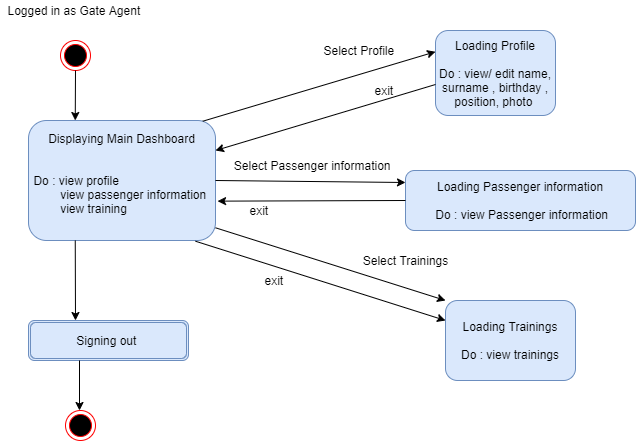

The diagram above was exported from draw.io. Its source (the exported page's mxGraphModel, read from the mxfile embedded in the PNG):
<mxGraphModel dx="1278" dy="489" grid="1" gridSize="10" guides="1" tooltips="1" connect="1" arrows="1" fold="1" page="1" pageScale="1" pageWidth="850" pageHeight="1100" math="0" shadow="0">
  <root>
    <mxCell id="0" />
    <mxCell id="1" parent="0" />
    <mxCell id="hA5HVkEWaLa7k__zg3uV-1" value="" style="ellipse;html=1;shape=endState;fillColor=#000000;strokeColor=#ff0000;" parent="1" vertex="1">
      <mxGeometry x="365" y="360" width="30" height="30" as="geometry" />
    </mxCell>
    <mxCell id="hA5HVkEWaLa7k__zg3uV-2" value="Logged in as Gate Agent&amp;nbsp;&lt;br&gt;" style="text;html=1;align=center;verticalAlign=middle;resizable=0;points=[];autosize=1;strokeColor=none;" parent="1" vertex="1">
      <mxGeometry x="305" y="320" width="150" height="20" as="geometry" />
    </mxCell>
    <mxCell id="hA5HVkEWaLa7k__zg3uV-13" value="Displaying Main Dashboard&lt;br&gt;&lt;br&gt;&lt;br&gt;&lt;div style=&quot;text-align: justify&quot;&gt;&lt;span&gt;Do : view profile&amp;nbsp;&amp;nbsp;&lt;/span&gt;&lt;span&gt;&amp;nbsp;&lt;/span&gt;&lt;/div&gt;&lt;div style=&quot;text-align: justify&quot;&gt;&lt;span&gt;&amp;nbsp; &amp;nbsp; &amp;nbsp; &amp;nbsp; view passenger information&amp;nbsp;&lt;/span&gt;&lt;/div&gt;&lt;div style=&quot;text-align: justify&quot;&gt;&lt;span&gt;&amp;nbsp; &amp;nbsp; &amp;nbsp; &amp;nbsp; view training&amp;nbsp;&lt;/span&gt;&lt;/div&gt;&lt;div style=&quot;text-align: justify&quot;&gt;&lt;span&gt;&amp;nbsp; &amp;nbsp; &amp;nbsp; &amp;nbsp; &lt;/span&gt;&lt;span&gt;&amp;nbsp;&lt;/span&gt;&lt;/div&gt;" style="rounded=1;whiteSpace=wrap;html=1;sketch=0;fillColor=#dae8fc;strokeColor=#6c8ebf;" parent="1" vertex="1">
      <mxGeometry x="333" y="440" width="187" height="120" as="geometry" />
    </mxCell>
    <mxCell id="hA5HVkEWaLa7k__zg3uV-14" value="Loading Profile&lt;br&gt;&lt;br&gt;Do : view/ edit name, surname , birthday , position, photo&amp;nbsp;" style="rounded=1;whiteSpace=wrap;html=1;sketch=0;fillColor=#dae8fc;strokeColor=#6c8ebf;" parent="1" vertex="1">
      <mxGeometry x="740" y="350" width="120" height="85" as="geometry" />
    </mxCell>
    <mxCell id="hA5HVkEWaLa7k__zg3uV-16" value="Loading&amp;nbsp;&lt;span&gt;Passenger information&lt;br&gt;&lt;/span&gt;&lt;br&gt;&amp;nbsp;Do : view &lt;span&gt;Passenger information&lt;/span&gt;" style="rounded=1;whiteSpace=wrap;html=1;sketch=0;fillColor=#dae8fc;strokeColor=#6c8ebf;" parent="1" vertex="1">
      <mxGeometry x="710" y="490" width="230" height="60" as="geometry" />
    </mxCell>
    <mxCell id="hA5HVkEWaLa7k__zg3uV-17" value="Loading Trainings&lt;br&gt;&lt;br&gt;Do : view trainings" style="rounded=1;whiteSpace=wrap;html=1;sketch=0;fillColor=#dae8fc;strokeColor=#6c8ebf;" parent="1" vertex="1">
      <mxGeometry x="750" y="620" width="130" height="80" as="geometry" />
    </mxCell>
    <mxCell id="hA5HVkEWaLa7k__zg3uV-21" value="" style="endArrow=classic;html=1;exitX=0.5;exitY=1;exitDx=0;exitDy=0;entryX=0.25;entryY=0;entryDx=0;entryDy=0;" parent="1" source="hA5HVkEWaLa7k__zg3uV-1" target="hA5HVkEWaLa7k__zg3uV-13" edge="1">
      <mxGeometry width="50" height="50" relative="1" as="geometry">
        <mxPoint x="390" y="640" as="sourcePoint" />
        <mxPoint x="425" y="440" as="targetPoint" />
      </mxGeometry>
    </mxCell>
    <mxCell id="hA5HVkEWaLa7k__zg3uV-25" value="Select Profile&amp;nbsp;" style="text;html=1;align=center;verticalAlign=middle;resizable=0;points=[];autosize=1;strokeColor=none;" parent="1" vertex="1">
      <mxGeometry x="620" y="360" width="90" height="20" as="geometry" />
    </mxCell>
    <mxCell id="hA5HVkEWaLa7k__zg3uV-27" value="" style="endArrow=classic;html=1;entryX=1;entryY=0.25;entryDx=0;entryDy=0;" parent="1" target="hA5HVkEWaLa7k__zg3uV-13" edge="1">
      <mxGeometry width="50" height="50" relative="1" as="geometry">
        <mxPoint x="740" y="404" as="sourcePoint" />
        <mxPoint x="520" y="504" as="targetPoint" />
        <Array as="points" />
      </mxGeometry>
    </mxCell>
    <mxCell id="hA5HVkEWaLa7k__zg3uV-28" value="exit&amp;nbsp;&lt;br&gt;" style="text;html=1;align=center;verticalAlign=middle;resizable=0;points=[];autosize=1;strokeColor=none;" parent="1" vertex="1">
      <mxGeometry x="670" y="400" width="40" height="20" as="geometry" />
    </mxCell>
    <mxCell id="hA5HVkEWaLa7k__zg3uV-31" value="Select Trainings&lt;br&gt;" style="text;html=1;align=center;verticalAlign=middle;resizable=0;points=[];autosize=1;strokeColor=none;rotation=0;" parent="1" vertex="1">
      <mxGeometry x="660" y="570" width="100" height="20" as="geometry" />
    </mxCell>
    <mxCell id="hA5HVkEWaLa7k__zg3uV-32" value="exit&amp;nbsp;" style="text;html=1;align=center;verticalAlign=middle;resizable=0;points=[];autosize=1;strokeColor=none;rotation=0;" parent="1" vertex="1">
      <mxGeometry x="560" y="590" width="40" height="20" as="geometry" />
    </mxCell>
    <mxCell id="hA5HVkEWaLa7k__zg3uV-42" value="Signing out&amp;nbsp;" style="shape=ext;double=1;rounded=1;whiteSpace=wrap;html=1;sketch=0;fillColor=#dae8fc;strokeColor=#6c8ebf;" parent="1" vertex="1">
      <mxGeometry x="333" y="640" width="160" height="40" as="geometry" />
    </mxCell>
    <mxCell id="hA5HVkEWaLa7k__zg3uV-43" value="" style="ellipse;html=1;shape=endState;fillColor=#000000;strokeColor=#ff0000;rounded=1;sketch=0;" parent="1" vertex="1">
      <mxGeometry x="370" y="730" width="30" height="30" as="geometry" />
    </mxCell>
    <mxCell id="hA5HVkEWaLa7k__zg3uV-44" value="" style="endArrow=classic;html=1;exitX=0.25;exitY=1;exitDx=0;exitDy=0;" parent="1" source="hA5HVkEWaLa7k__zg3uV-13" edge="1">
      <mxGeometry width="50" height="50" relative="1" as="geometry">
        <mxPoint x="410" y="740" as="sourcePoint" />
        <mxPoint x="380" y="640" as="targetPoint" />
      </mxGeometry>
    </mxCell>
    <mxCell id="hA5HVkEWaLa7k__zg3uV-45" value="" style="endArrow=classic;html=1;" parent="1" edge="1">
      <mxGeometry width="50" height="50" relative="1" as="geometry">
        <mxPoint x="384" y="680" as="sourcePoint" />
        <mxPoint x="384" y="730" as="targetPoint" />
      </mxGeometry>
    </mxCell>
    <mxCell id="hA5HVkEWaLa7k__zg3uV-52" value="exit&amp;nbsp;" style="text;html=1;align=center;verticalAlign=middle;resizable=0;points=[];autosize=1;strokeColor=none;" parent="1" vertex="1">
      <mxGeometry x="545" y="520" width="40" height="20" as="geometry" />
    </mxCell>
    <mxCell id="hA5HVkEWaLa7k__zg3uV-54" value="Select Passenger information&amp;nbsp;&amp;nbsp;" style="text;html=1;align=center;verticalAlign=middle;resizable=0;points=[];autosize=1;strokeColor=none;" parent="1" vertex="1">
      <mxGeometry x="530" y="475" width="180" height="20" as="geometry" />
    </mxCell>
    <mxCell id="RVXWE4nUntAt0uSGRMom-1" value="" style="endArrow=classic;html=1;exitX=0.932;exitY=0.006;exitDx=0;exitDy=0;entryX=0;entryY=0.25;entryDx=0;entryDy=0;exitPerimeter=0;" parent="1" source="hA5HVkEWaLa7k__zg3uV-13" target="hA5HVkEWaLa7k__zg3uV-14" edge="1">
      <mxGeometry width="50" height="50" relative="1" as="geometry">
        <mxPoint x="410" y="670" as="sourcePoint" />
        <mxPoint x="460" y="620" as="targetPoint" />
      </mxGeometry>
    </mxCell>
    <mxCell id="RVXWE4nUntAt0uSGRMom-2" value="" style="endArrow=classic;html=1;exitX=1;exitY=0.5;exitDx=0;exitDy=0;" parent="1" source="hA5HVkEWaLa7k__zg3uV-13" edge="1">
      <mxGeometry width="50" height="50" relative="1" as="geometry">
        <mxPoint x="468" y="560" as="sourcePoint" />
        <mxPoint x="710" y="502" as="targetPoint" />
      </mxGeometry>
    </mxCell>
    <mxCell id="RVXWE4nUntAt0uSGRMom-3" value="" style="endArrow=classic;html=1;exitX=0;exitY=0.5;exitDx=0;exitDy=0;entryX=1.011;entryY=0.672;entryDx=0;entryDy=0;entryPerimeter=0;" parent="1" source="hA5HVkEWaLa7k__zg3uV-16" target="hA5HVkEWaLa7k__zg3uV-13" edge="1">
      <mxGeometry width="50" height="50" relative="1" as="geometry">
        <mxPoint x="410" y="720" as="sourcePoint" />
        <mxPoint x="460" y="670" as="targetPoint" />
      </mxGeometry>
    </mxCell>
    <mxCell id="G--94P8xl2Zq2jCk8V22-2" value="" style="endArrow=classic;html=1;exitX=1;exitY=0.894;exitDx=0;exitDy=0;exitPerimeter=0;entryX=0;entryY=0;entryDx=0;entryDy=0;" parent="1" source="hA5HVkEWaLa7k__zg3uV-13" target="hA5HVkEWaLa7k__zg3uV-17" edge="1">
      <mxGeometry width="50" height="50" relative="1" as="geometry">
        <mxPoint x="540" y="620" as="sourcePoint" />
        <mxPoint x="590" y="570" as="targetPoint" />
      </mxGeometry>
    </mxCell>
    <mxCell id="G--94P8xl2Zq2jCk8V22-3" value="" style="endArrow=classic;html=1;exitX=0.893;exitY=1.006;exitDx=0;exitDy=0;exitPerimeter=0;entryX=0;entryY=0.25;entryDx=0;entryDy=0;" parent="1" source="hA5HVkEWaLa7k__zg3uV-13" target="hA5HVkEWaLa7k__zg3uV-17" edge="1">
      <mxGeometry width="50" height="50" relative="1" as="geometry">
        <mxPoint x="540" y="620" as="sourcePoint" />
        <mxPoint x="590" y="570" as="targetPoint" />
      </mxGeometry>
    </mxCell>
  </root>
</mxGraphModel>